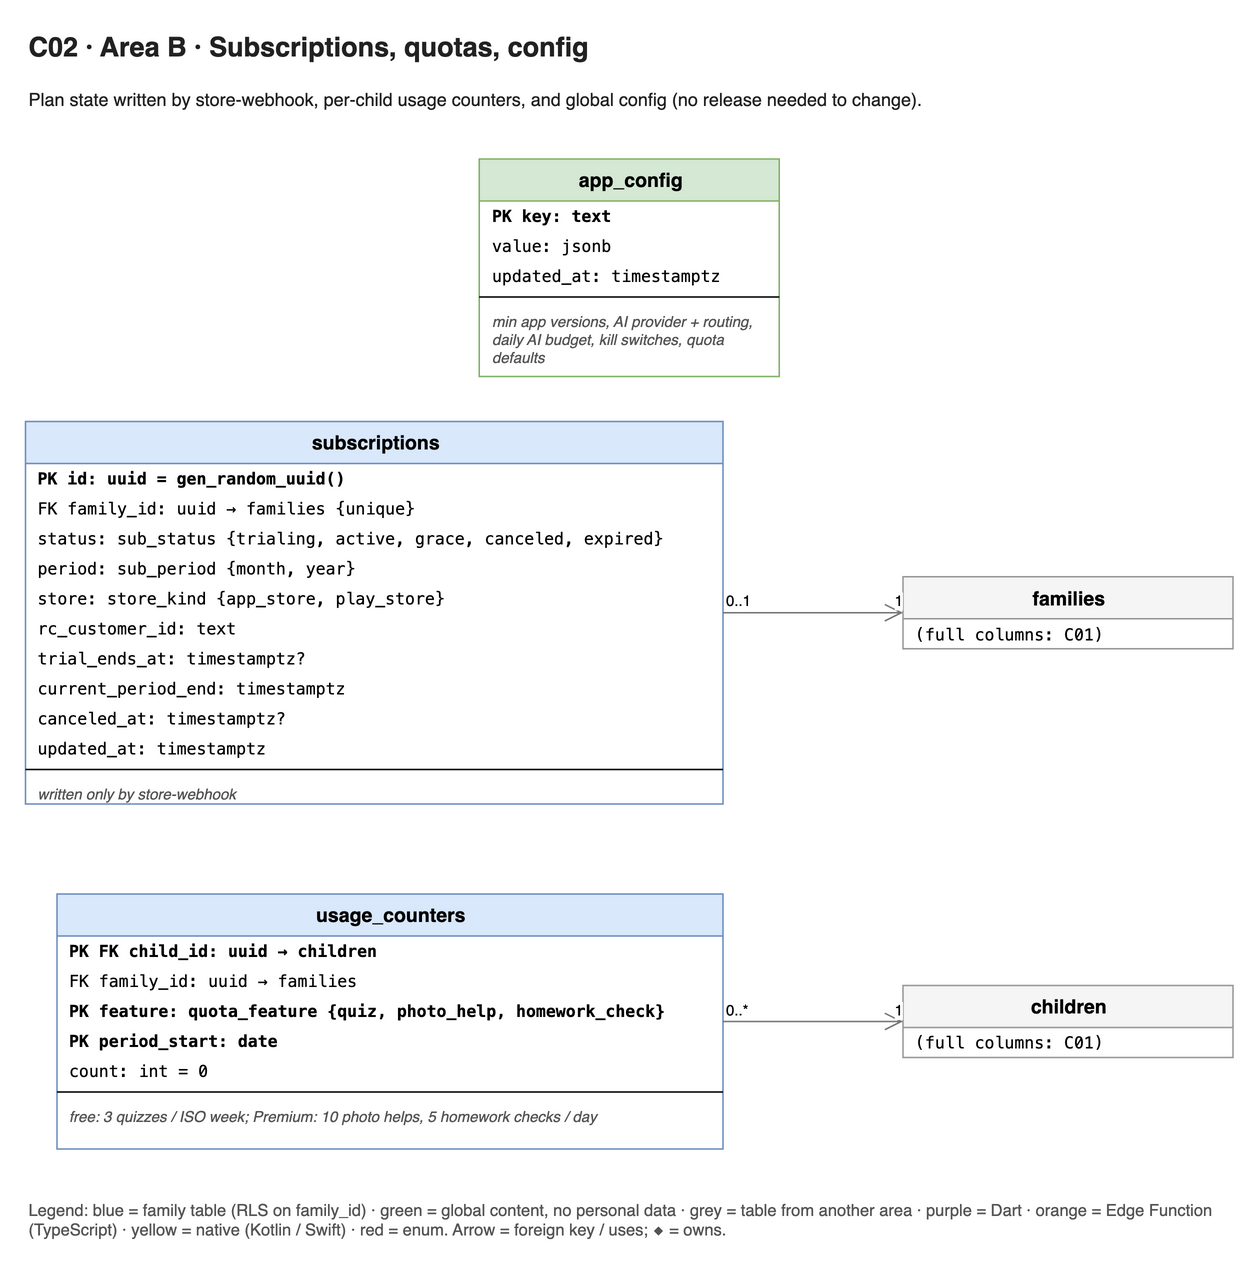

The diagram above was exported from draw.io. Its source (the exported page's mxGraphModel, read from the mxfile embedded in the PNG):
<mxGraphModel grid="0" gridSize="10" guides="1" tooltips="1" connect="1" arrows="1" fold="0" page="0" pageScale="1" pageWidth="827" pageHeight="1169" math="0" shadow="0" adaptiveColors="auto">
  <root>
    <mxCell id="0" />
    <mxCell id="1" parent="0" />
    <mxCell id="c0" parent="1" style="swimlane;fontStyle=1;childLayout=stackLayout;horizontal=1;startSize=28;horizontalStack=0;resizeParent=1;resizeParentMax=0;collapsible=0;html=1;fillColor=#dae8fc;strokeColor=#6c8ebf;swimlaneFillColor=#ffffff;fontSize=13;fontFamily=Helvetica;" value="subscriptions" vertex="1">
      <mxGeometry height="255" width="465" x="12" y="175" as="geometry" />
    </mxCell>
    <mxCell id="c0a0" parent="c0" style="text;strokeColor=none;fillColor=none;align=left;verticalAlign=middle;spacingLeft=6;overflow=hidden;html=1;fontSize=11;fontStyle=1;fontFamily=Menlo;" value="PK id: uuid = gen_random_uuid()" vertex="1">
      <mxGeometry height="20" width="465" y="28" as="geometry" />
    </mxCell>
    <mxCell id="c0a1" parent="c0" style="text;strokeColor=none;fillColor=none;align=left;verticalAlign=middle;spacingLeft=6;overflow=hidden;html=1;fontSize=11;fontFamily=Menlo;" value="FK family_id: uuid → families {unique}" vertex="1">
      <mxGeometry height="20" width="465" y="48" as="geometry" />
    </mxCell>
    <mxCell id="c0a2" parent="c0" style="text;strokeColor=none;fillColor=none;align=left;verticalAlign=middle;spacingLeft=6;overflow=hidden;html=1;fontSize=11;fontFamily=Menlo;" value="status: sub_status {trialing, active, grace, canceled, expired}" vertex="1">
      <mxGeometry height="20" width="465" y="68" as="geometry" />
    </mxCell>
    <mxCell id="c0a3" parent="c0" style="text;strokeColor=none;fillColor=none;align=left;verticalAlign=middle;spacingLeft=6;overflow=hidden;html=1;fontSize=11;fontFamily=Menlo;" value="period: sub_period {month, year}" vertex="1">
      <mxGeometry height="20" width="465" y="88" as="geometry" />
    </mxCell>
    <mxCell id="c0a4" parent="c0" style="text;strokeColor=none;fillColor=none;align=left;verticalAlign=middle;spacingLeft=6;overflow=hidden;html=1;fontSize=11;fontFamily=Menlo;" value="store: store_kind {app_store, play_store}" vertex="1">
      <mxGeometry height="20" width="465" y="108" as="geometry" />
    </mxCell>
    <mxCell id="c0a5" parent="c0" style="text;strokeColor=none;fillColor=none;align=left;verticalAlign=middle;spacingLeft=6;overflow=hidden;html=1;fontSize=11;fontFamily=Menlo;" value="rc_customer_id: text" vertex="1">
      <mxGeometry height="20" width="465" y="128" as="geometry" />
    </mxCell>
    <mxCell id="c0a6" parent="c0" style="text;strokeColor=none;fillColor=none;align=left;verticalAlign=middle;spacingLeft=6;overflow=hidden;html=1;fontSize=11;fontFamily=Menlo;" value="trial_ends_at: timestamptz?" vertex="1">
      <mxGeometry height="20" width="465" y="148" as="geometry" />
    </mxCell>
    <mxCell id="c0a7" parent="c0" style="text;strokeColor=none;fillColor=none;align=left;verticalAlign=middle;spacingLeft=6;overflow=hidden;html=1;fontSize=11;fontFamily=Menlo;" value="current_period_end: timestamptz" vertex="1">
      <mxGeometry height="20" width="465" y="168" as="geometry" />
    </mxCell>
    <mxCell id="c0a8" parent="c0" style="text;strokeColor=none;fillColor=none;align=left;verticalAlign=middle;spacingLeft=6;overflow=hidden;html=1;fontSize=11;fontFamily=Menlo;" value="canceled_at: timestamptz?" vertex="1">
      <mxGeometry height="20" width="465" y="188" as="geometry" />
    </mxCell>
    <mxCell id="c0a9" parent="c0" style="text;strokeColor=none;fillColor=none;align=left;verticalAlign=middle;spacingLeft=6;overflow=hidden;html=1;fontSize=11;fontFamily=Menlo;" value="updated_at: timestamptz" vertex="1">
      <mxGeometry height="20" width="465" y="208" as="geometry" />
    </mxCell>
    <mxCell id="c0s2" parent="c0" style="line;strokeWidth=1;fillColor=none;html=1;points=[];" value="" vertex="1">
      <mxGeometry height="8" width="465" y="228" as="geometry" />
    </mxCell>
    <mxCell id="c0n" parent="c0" style="text;html=1;whiteSpace=wrap;fontSize=10;fontStyle=2;fontColor=#555555;spacingLeft=6;fontFamily=Helvetica;" value="written only by store-webhook" vertex="1">
      <mxGeometry height="19" width="465" y="236" as="geometry" />
    </mxCell>
    <mxCell id="c1" parent="1" style="swimlane;fontStyle=1;childLayout=stackLayout;horizontal=1;startSize=28;horizontalStack=0;resizeParent=1;resizeParentMax=0;collapsible=0;html=1;fillColor=#f5f5f5;strokeColor=#999999;swimlaneFillColor=#ffffff;fontSize=13;fontFamily=Helvetica;" value="families" vertex="1">
      <mxGeometry height="48" width="220" x="597" y="278.5" as="geometry" />
    </mxCell>
    <mxCell id="c1a0" parent="c1" style="text;strokeColor=none;fillColor=none;align=left;verticalAlign=middle;spacingLeft=6;overflow=hidden;html=1;fontSize=11;fontFamily=Menlo;" value="(full columns: C01)" vertex="1">
      <mxGeometry height="20" width="220" y="28" as="geometry" />
    </mxCell>
    <mxCell id="c2" parent="1" style="swimlane;fontStyle=1;childLayout=stackLayout;horizontal=1;startSize=28;horizontalStack=0;resizeParent=1;resizeParentMax=0;collapsible=0;html=1;fillColor=#d5e8d4;strokeColor=#82b366;swimlaneFillColor=#ffffff;fontSize=13;fontFamily=Helvetica;" value="app_config" vertex="1">
      <mxGeometry height="145" width="200" x="314.5" as="geometry" />
    </mxCell>
    <mxCell id="c2a0" parent="c2" style="text;strokeColor=none;fillColor=none;align=left;verticalAlign=middle;spacingLeft=6;overflow=hidden;html=1;fontSize=11;fontStyle=1;fontFamily=Menlo;" value="PK key: text" vertex="1">
      <mxGeometry height="20" width="200" y="28" as="geometry" />
    </mxCell>
    <mxCell id="c2a1" parent="c2" style="text;strokeColor=none;fillColor=none;align=left;verticalAlign=middle;spacingLeft=6;overflow=hidden;html=1;fontSize=11;fontFamily=Menlo;" value="value: jsonb" vertex="1">
      <mxGeometry height="20" width="200" y="48" as="geometry" />
    </mxCell>
    <mxCell id="c2a2" parent="c2" style="text;strokeColor=none;fillColor=none;align=left;verticalAlign=middle;spacingLeft=6;overflow=hidden;html=1;fontSize=11;fontFamily=Menlo;" value="updated_at: timestamptz" vertex="1">
      <mxGeometry height="20" width="200" y="68" as="geometry" />
    </mxCell>
    <mxCell id="c2s2" parent="c2" style="line;strokeWidth=1;fillColor=none;html=1;points=[];" value="" vertex="1">
      <mxGeometry height="8" width="200" y="88" as="geometry" />
    </mxCell>
    <mxCell id="c2n" parent="c2" style="text;html=1;whiteSpace=wrap;fontSize=10;fontStyle=2;fontColor=#555555;spacingLeft=6;fontFamily=Helvetica;" value="min app versions, AI provider + routing, daily AI budget, kill switches, quota defaults" vertex="1">
      <mxGeometry height="49" width="200" y="96" as="geometry" />
    </mxCell>
    <mxCell id="c3" parent="1" style="swimlane;fontStyle=1;childLayout=stackLayout;horizontal=1;startSize=28;horizontalStack=0;resizeParent=1;resizeParentMax=0;collapsible=0;html=1;fillColor=#dae8fc;strokeColor=#6c8ebf;swimlaneFillColor=#ffffff;fontSize=13;fontFamily=Helvetica;" value="usage_counters" vertex="1">
      <mxGeometry height="170" width="444" x="33" y="490" as="geometry" />
    </mxCell>
    <mxCell id="c3a0" parent="c3" style="text;strokeColor=none;fillColor=none;align=left;verticalAlign=middle;spacingLeft=6;overflow=hidden;html=1;fontSize=11;fontStyle=1;fontFamily=Menlo;" value="PK FK child_id: uuid → children" vertex="1">
      <mxGeometry height="20" width="444" y="28" as="geometry" />
    </mxCell>
    <mxCell id="c3a1" parent="c3" style="text;strokeColor=none;fillColor=none;align=left;verticalAlign=middle;spacingLeft=6;overflow=hidden;html=1;fontSize=11;fontFamily=Menlo;" value="FK family_id: uuid → families" vertex="1">
      <mxGeometry height="20" width="444" y="48" as="geometry" />
    </mxCell>
    <mxCell id="c3a2" parent="c3" style="text;strokeColor=none;fillColor=none;align=left;verticalAlign=middle;spacingLeft=6;overflow=hidden;html=1;fontSize=11;fontStyle=1;fontFamily=Menlo;" value="PK feature: quota_feature {quiz, photo_help, homework_check}" vertex="1">
      <mxGeometry height="20" width="444" y="68" as="geometry" />
    </mxCell>
    <mxCell id="c3a3" parent="c3" style="text;strokeColor=none;fillColor=none;align=left;verticalAlign=middle;spacingLeft=6;overflow=hidden;html=1;fontSize=11;fontStyle=1;fontFamily=Menlo;" value="PK period_start: date" vertex="1">
      <mxGeometry height="20" width="444" y="88" as="geometry" />
    </mxCell>
    <mxCell id="c3a4" parent="c3" style="text;strokeColor=none;fillColor=none;align=left;verticalAlign=middle;spacingLeft=6;overflow=hidden;html=1;fontSize=11;fontFamily=Menlo;" value="count: int = 0" vertex="1">
      <mxGeometry height="20" width="444" y="108" as="geometry" />
    </mxCell>
    <mxCell id="c3s2" parent="c3" style="line;strokeWidth=1;fillColor=none;html=1;points=[];" value="" vertex="1">
      <mxGeometry height="8" width="444" y="128" as="geometry" />
    </mxCell>
    <mxCell id="c3n" parent="c3" style="text;html=1;whiteSpace=wrap;fontSize=10;fontStyle=2;fontColor=#555555;spacingLeft=6;fontFamily=Helvetica;" value="free: 3 quizzes / ISO week; Premium: 10 photo helps, 5 homework checks / day" vertex="1">
      <mxGeometry height="34" width="444" y="136" as="geometry" />
    </mxCell>
    <mxCell id="c4" parent="1" style="swimlane;fontStyle=1;childLayout=stackLayout;horizontal=1;startSize=28;horizontalStack=0;resizeParent=1;resizeParentMax=0;collapsible=0;html=1;fillColor=#f5f5f5;strokeColor=#999999;swimlaneFillColor=#ffffff;fontSize=13;fontFamily=Helvetica;" value="children" vertex="1">
      <mxGeometry height="48" width="220" x="597" y="551" as="geometry" />
    </mxCell>
    <mxCell id="c4a0" parent="c4" style="text;strokeColor=none;fillColor=none;align=left;verticalAlign=middle;spacingLeft=6;overflow=hidden;html=1;fontSize=11;fontFamily=Menlo;" value="(full columns: C01)" vertex="1">
      <mxGeometry height="20" width="220" y="28" as="geometry" />
    </mxCell>
    <mxCell id="r0" edge="1" parent="1" source="c0" style="rounded=1;html=1;fontSize=10;strokeColor=#777777;labelBackgroundColor=default;endArrow=open;endSize=10;exitX=1;exitY=0.5;entryX=0;entryY=0.5;edgeStyle=orthogonalEdgeStyle;" target="c1" value="">
      <mxGeometry relative="1" as="geometry">
        <Array as="points">
          <mxPoint x="537" y="302.5" />
        </Array>
      </mxGeometry>
    </mxCell>
    <mxCell id="r0m0" connectable="0" parent="r0" style="edgeLabel;resizable=0;html=1;align=left;verticalAlign=bottom;fontSize=10;" value="0..1" vertex="1">
      <mxGeometry relative="1" x="-1" as="geometry">
        <mxPoint as="offset" />
      </mxGeometry>
    </mxCell>
    <mxCell id="r0m1" connectable="0" parent="r0" style="edgeLabel;resizable=0;html=1;align=right;verticalAlign=bottom;fontSize=10;" value="1" vertex="1">
      <mxGeometry relative="1" x="1" as="geometry">
        <mxPoint as="offset" />
      </mxGeometry>
    </mxCell>
    <mxCell id="r1" edge="1" parent="1" source="c3" style="rounded=1;html=1;fontSize=10;strokeColor=#777777;labelBackgroundColor=default;endArrow=open;endSize=10;exitX=1;exitY=0.5;entryX=0;entryY=0.5;edgeStyle=orthogonalEdgeStyle;" target="c4" value="">
      <mxGeometry relative="1" as="geometry">
        <Array as="points">
          <mxPoint x="537" y="575" />
        </Array>
      </mxGeometry>
    </mxCell>
    <mxCell id="r1m0" connectable="0" parent="r1" style="edgeLabel;resizable=0;html=1;align=left;verticalAlign=bottom;fontSize=10;" value="0..*" vertex="1">
      <mxGeometry relative="1" x="-1" as="geometry">
        <mxPoint as="offset" />
      </mxGeometry>
    </mxCell>
    <mxCell id="r1m1" connectable="0" parent="r1" style="edgeLabel;resizable=0;html=1;align=right;verticalAlign=bottom;fontSize=10;" value="1" vertex="1">
      <mxGeometry relative="1" x="1" as="geometry">
        <mxPoint as="offset" />
      </mxGeometry>
    </mxCell>
    <mxCell id="title" value="C02 · Area B · Subscriptions, quotas, config" style="text;html=1;align=left;verticalAlign=middle;whiteSpace=wrap;fontSize=18;fontColor=#222222;fontFamily=Helvetica;fontStyle=1;" vertex="1" parent="1">
      <mxGeometry x="12" y="-90" width="805" height="30" as="geometry" />
    </mxCell>
    <mxCell id="summary" value="Plan state written by store-webhook, per-child usage counters, and global config (no release needed to change)." style="text;html=1;align=left;verticalAlign=middle;whiteSpace=wrap;fontSize=12;fontColor=#222222;fontFamily=Helvetica;" vertex="1" parent="1">
      <mxGeometry x="12" y="-60" width="805" height="40" as="geometry" />
    </mxCell>
    <mxCell id="legend" value="Legend: blue = family table (RLS on family_id) · green = global content, no personal data · grey = table from another area · purple = Dart · orange = Edge Function (TypeScript) · yellow = native (Kotlin / Swift) · red = enum. Arrow = foreign key / uses; ◆ = owns." style="text;html=1;align=left;verticalAlign=middle;whiteSpace=wrap;fontSize=11;fontColor=#555555;fontFamily=Helvetica;" vertex="1" parent="1">
      <mxGeometry x="12" y="690" width="805" height="34" as="geometry" />
    </mxCell>
  </root>
</mxGraphModel>